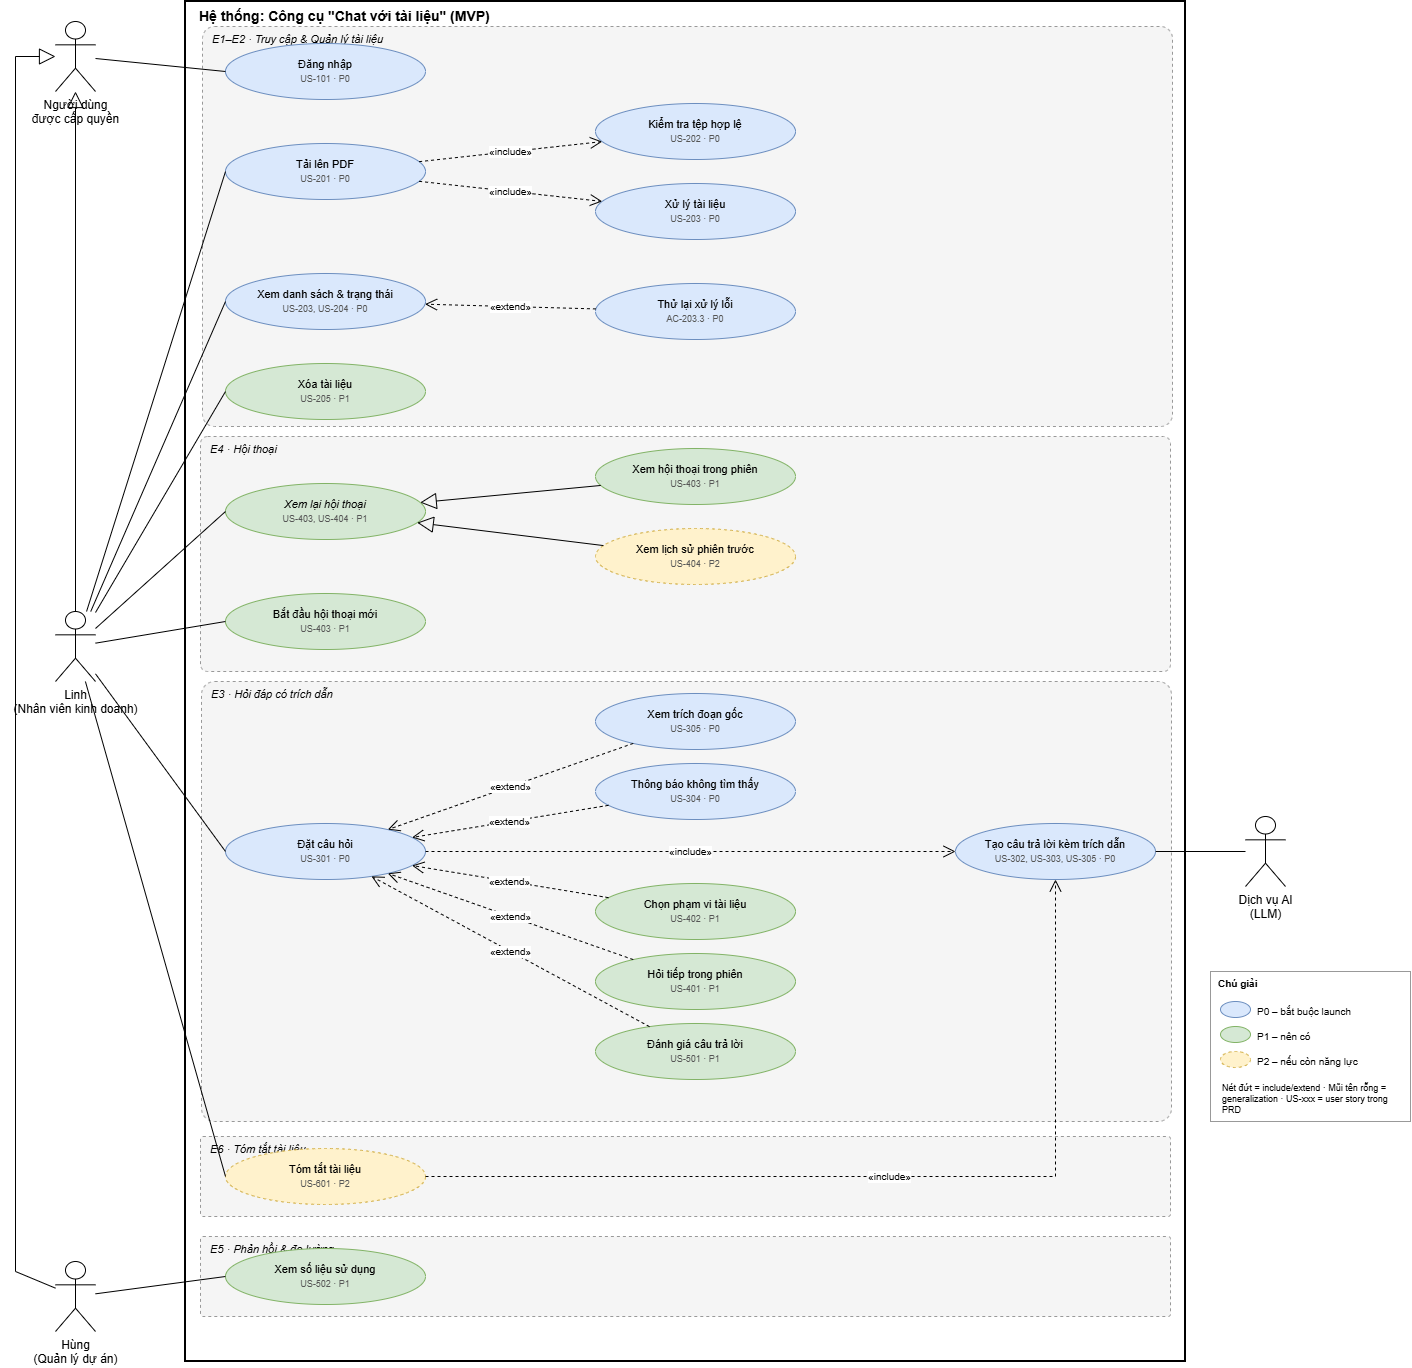

The diagram above was exported from draw.io. Its source (the exported page's mxGraphModel, read from the mxfile embedded in the PNG):
<mxGraphModel dx="1876" dy="1415" grid="1" gridSize="10" guides="1" tooltips="1" connect="1" arrows="1" fold="1" page="1" pageScale="1" pageWidth="1654" pageHeight="1900" math="0" shadow="0">
  <root>
    <mxCell id="0" />
    <mxCell id="1" parent="0" />
    <mxCell id="sys" parent="1" style="rounded=0;whiteSpace=wrap;html=1;fillColor=none;strokeWidth=2;verticalAlign=top;align=left;spacingLeft=12;fontStyle=1;fontSize=14;" value="Hệ thống: Công cụ &quot;Chat với tài liệu&quot; (MVP)" vertex="1">
      <mxGeometry height="1360" width="1000" x="190" y="30" as="geometry" />
    </mxCell>
    <mxCell id="g1" parent="1" style="rounded=1;whiteSpace=wrap;html=1;fillColor=#f5f5f5;strokeColor=#999999;dashed=1;verticalAlign=top;align=left;spacingLeft=8;fontSize=11;fontStyle=2;arcSize=3;" value="E1–E2 · Truy cập &amp; Quản lý tài liệu" vertex="1">
      <mxGeometry height="400" width="970" x="207" y="55" as="geometry" />
    </mxCell>
    <mxCell id="g2" parent="1" style="rounded=1;whiteSpace=wrap;html=1;fillColor=#f5f5f5;strokeColor=#999999;dashed=1;verticalAlign=top;align=left;spacingLeft=8;fontSize=11;fontStyle=2;arcSize=3;" value="E4 · Hội thoại" vertex="1">
      <mxGeometry height="235" width="970" x="205" y="465" as="geometry" />
    </mxCell>
    <mxCell id="g3" parent="1" style="rounded=1;whiteSpace=wrap;html=1;fillColor=#f5f5f5;strokeColor=#999999;dashed=1;verticalAlign=top;align=left;spacingLeft=8;fontSize=11;fontStyle=2;arcSize=3;" value="E3 · Hỏi đáp có trích dẫn" vertex="1">
      <mxGeometry height="440" width="970" x="206" y="710" as="geometry" />
    </mxCell>
    <mxCell id="g4" parent="1" style="rounded=1;whiteSpace=wrap;html=1;fillColor=#f5f5f5;strokeColor=#999999;dashed=1;verticalAlign=top;align=left;spacingLeft=8;fontSize=11;fontStyle=2;arcSize=3;" value="E6 · Tóm tắt tài liệu" vertex="1">
      <mxGeometry height="80" width="970" x="205" y="1165" as="geometry" />
    </mxCell>
    <mxCell id="g5" parent="1" style="rounded=1;whiteSpace=wrap;html=1;fillColor=#f5f5f5;strokeColor=#999999;dashed=1;verticalAlign=top;align=left;spacingLeft=8;fontSize=11;fontStyle=2;arcSize=3;" value="E5 · Phản hồi &amp; đo lường" vertex="1">
      <mxGeometry height="80" width="970" x="205" y="1265" as="geometry" />
    </mxCell>
    <mxCell id="uc01" parent="1" style="ellipse;whiteSpace=wrap;html=1;fillColor=#dae8fc;strokeColor=#6c8ebf;fontSize=11;" value="Đăng nhập&lt;br&gt;&lt;font style=&quot;font-size:9px&quot; color=&quot;#555555&quot;&gt;US-101 · P0&lt;/font&gt;" vertex="1">
      <mxGeometry height="56" width="200" x="230" y="72" as="geometry" />
    </mxCell>
    <mxCell id="uc02" parent="1" style="ellipse;whiteSpace=wrap;html=1;fillColor=#dae8fc;strokeColor=#6c8ebf;fontSize=11;" value="Tải lên PDF&lt;br&gt;&lt;font style=&quot;font-size:9px&quot; color=&quot;#555555&quot;&gt;US-201 · P0&lt;/font&gt;" vertex="1">
      <mxGeometry height="56" width="200" x="230" y="172" as="geometry" />
    </mxCell>
    <mxCell id="uc03" parent="1" style="ellipse;whiteSpace=wrap;html=1;fillColor=#dae8fc;strokeColor=#6c8ebf;fontSize=11;" value="Kiểm tra tệp hợp lệ&lt;br&gt;&lt;font style=&quot;font-size:9px&quot; color=&quot;#555555&quot;&gt;US-202 · P0&lt;/font&gt;" vertex="1">
      <mxGeometry height="56" width="200" x="600" y="132" as="geometry" />
    </mxCell>
    <mxCell id="uc04" parent="1" style="ellipse;whiteSpace=wrap;html=1;fillColor=#dae8fc;strokeColor=#6c8ebf;fontSize=11;" value="Xử lý tài liệu&lt;br&gt;&lt;font style=&quot;font-size:9px&quot; color=&quot;#555555&quot;&gt;US-203 · P0&lt;/font&gt;" vertex="1">
      <mxGeometry height="56" width="200" x="600" y="212" as="geometry" />
    </mxCell>
    <mxCell id="uc05" parent="1" style="ellipse;whiteSpace=wrap;html=1;fillColor=#dae8fc;strokeColor=#6c8ebf;fontSize=11;" value="Xem danh sách &amp; trạng thái&lt;br&gt;&lt;font style=&quot;font-size:9px&quot; color=&quot;#555555&quot;&gt;US-203, US-204 · P0&lt;/font&gt;" vertex="1">
      <mxGeometry height="56" width="200" x="230" y="302" as="geometry" />
    </mxCell>
    <mxCell id="uc06" parent="1" style="ellipse;whiteSpace=wrap;html=1;fillColor=#dae8fc;strokeColor=#6c8ebf;fontSize=11;" value="Thử lại xử lý lỗi&lt;br&gt;&lt;font style=&quot;font-size:9px&quot; color=&quot;#555555&quot;&gt;AC-203.3 · P0&lt;/font&gt;" vertex="1">
      <mxGeometry height="56" width="200" x="600" y="312" as="geometry" />
    </mxCell>
    <mxCell id="uc07" parent="1" style="ellipse;whiteSpace=wrap;html=1;fillColor=#d5e8d4;strokeColor=#82b366;fontSize=11;" value="Xóa tài liệu&lt;br&gt;&lt;font style=&quot;font-size:9px&quot; color=&quot;#555555&quot;&gt;US-205 · P1&lt;/font&gt;" vertex="1">
      <mxGeometry height="56" width="200" x="230" y="392" as="geometry" />
    </mxCell>
    <mxCell id="uc15" parent="1" style="ellipse;whiteSpace=wrap;html=1;fillColor=#d5e8d4;strokeColor=#82b366;fontSize=11;" value="&lt;i&gt;Xem lại hội thoại&lt;/i&gt;&lt;br&gt;&lt;font style=&quot;font-size:9px&quot; color=&quot;#555555&quot;&gt;US-403, US-404 · P1&lt;/font&gt;" vertex="1">
      <mxGeometry height="56" width="200" x="230" y="512" as="geometry" />
    </mxCell>
    <mxCell id="uc15a" parent="1" style="ellipse;whiteSpace=wrap;html=1;fillColor=#d5e8d4;strokeColor=#82b366;fontSize=11;" value="Xem hội thoại trong phiên&lt;br&gt;&lt;font style=&quot;font-size:9px&quot; color=&quot;#555555&quot;&gt;US-403 · P1&lt;/font&gt;" vertex="1">
      <mxGeometry height="56" width="200" x="600" y="477" as="geometry" />
    </mxCell>
    <mxCell id="uc15b" parent="1" style="ellipse;whiteSpace=wrap;html=1;fillColor=#fff2cc;strokeColor=#d6b656;dashed=1;fontSize=11;" value="Xem lịch sử phiên trước&lt;br&gt;&lt;font style=&quot;font-size:9px&quot; color=&quot;#555555&quot;&gt;US-404 · P2&lt;/font&gt;" vertex="1">
      <mxGeometry height="56" width="200" x="600" y="557" as="geometry" />
    </mxCell>
    <mxCell id="uc17" parent="1" style="ellipse;whiteSpace=wrap;html=1;fillColor=#d5e8d4;strokeColor=#82b366;fontSize=11;" value="Bắt đầu hội thoại mới&lt;br&gt;&lt;font style=&quot;font-size:9px&quot; color=&quot;#555555&quot;&gt;US-403 · P1&lt;/font&gt;" vertex="1">
      <mxGeometry height="56" width="200" x="230" y="622" as="geometry" />
    </mxCell>
    <mxCell id="uc08" parent="1" style="ellipse;whiteSpace=wrap;html=1;fillColor=#dae8fc;strokeColor=#6c8ebf;fontSize=11;" value="Đặt câu hỏi&lt;br&gt;&lt;font style=&quot;font-size:9px&quot; color=&quot;#555555&quot;&gt;US-301 · P0&lt;/font&gt;" vertex="1">
      <mxGeometry height="56" width="200" x="230" y="852" as="geometry" />
    </mxCell>
    <mxCell id="uc10" parent="1" style="ellipse;whiteSpace=wrap;html=1;fillColor=#dae8fc;strokeColor=#6c8ebf;fontSize=11;" value="Xem trích đoạn gốc&lt;br&gt;&lt;font style=&quot;font-size:9px&quot; color=&quot;#555555&quot;&gt;US-305 · P0&lt;/font&gt;" vertex="1">
      <mxGeometry height="56" width="200" x="600" y="722" as="geometry" />
    </mxCell>
    <mxCell id="uc11" parent="1" style="ellipse;whiteSpace=wrap;html=1;fillColor=#dae8fc;strokeColor=#6c8ebf;fontSize=11;" value="Thông báo không tìm thấy&lt;br&gt;&lt;font style=&quot;font-size:9px&quot; color=&quot;#555555&quot;&gt;US-304 · P0&lt;/font&gt;" vertex="1">
      <mxGeometry height="56" width="200" x="600" y="792" as="geometry" />
    </mxCell>
    <mxCell id="uc12" parent="1" style="ellipse;whiteSpace=wrap;html=1;fillColor=#d5e8d4;strokeColor=#82b366;fontSize=11;" value="Chọn phạm vi tài liệu&lt;br&gt;&lt;font style=&quot;font-size:9px&quot; color=&quot;#555555&quot;&gt;US-402 · P1&lt;/font&gt;" vertex="1">
      <mxGeometry height="56" width="200" x="600" y="912" as="geometry" />
    </mxCell>
    <mxCell id="uc13" parent="1" style="ellipse;whiteSpace=wrap;html=1;fillColor=#d5e8d4;strokeColor=#82b366;fontSize=11;" value="Hỏi tiếp trong phiên&lt;br&gt;&lt;font style=&quot;font-size:9px&quot; color=&quot;#555555&quot;&gt;US-401 · P1&lt;/font&gt;" vertex="1">
      <mxGeometry height="56" width="200" x="600" y="982" as="geometry" />
    </mxCell>
    <mxCell id="uc14" parent="1" style="ellipse;whiteSpace=wrap;html=1;fillColor=#d5e8d4;strokeColor=#82b366;fontSize=11;" value="Đánh giá câu trả lời&lt;br&gt;&lt;font style=&quot;font-size:9px&quot; color=&quot;#555555&quot;&gt;US-501 · P1&lt;/font&gt;" vertex="1">
      <mxGeometry height="56" width="200" x="600" y="1052" as="geometry" />
    </mxCell>
    <mxCell id="uc09" parent="1" style="ellipse;whiteSpace=wrap;html=1;fillColor=#dae8fc;strokeColor=#6c8ebf;fontSize=11;" value="Tạo câu trả lời kèm trích dẫn&lt;br&gt;&lt;font style=&quot;font-size:9px&quot; color=&quot;#555555&quot;&gt;US-302, US-303, US-305 · P0&lt;/font&gt;" vertex="1">
      <mxGeometry height="56" width="200" x="960" y="852" as="geometry" />
    </mxCell>
    <mxCell id="uc19" parent="1" style="ellipse;whiteSpace=wrap;html=1;fillColor=#fff2cc;strokeColor=#d6b656;dashed=1;fontSize=11;" value="Tóm tắt tài liệu&lt;br&gt;&lt;font style=&quot;font-size:9px&quot; color=&quot;#555555&quot;&gt;US-601 · P2&lt;/font&gt;" vertex="1">
      <mxGeometry height="56" width="200" x="230" y="1177" as="geometry" />
    </mxCell>
    <mxCell id="uc18" parent="1" style="ellipse;whiteSpace=wrap;html=1;fillColor=#d5e8d4;strokeColor=#82b366;fontSize=11;" value="Xem số liệu sử dụng&lt;br&gt;&lt;font style=&quot;font-size:9px&quot; color=&quot;#555555&quot;&gt;US-502 · P1&lt;/font&gt;" vertex="1">
      <mxGeometry height="56" width="200" x="230" y="1277" as="geometry" />
    </mxCell>
    <mxCell id="aU" parent="1" style="shape=umlActor;verticalLabelPosition=bottom;verticalAlign=top;html=1;outlineConnect=0;" value="Người dùng&lt;br&gt;được cấp quyền" vertex="1">
      <mxGeometry height="70" width="40" x="60" y="50" as="geometry" />
    </mxCell>
    <mxCell id="aL" parent="1" style="shape=umlActor;verticalLabelPosition=bottom;verticalAlign=top;html=1;outlineConnect=0;" value="Linh&lt;br&gt;(Nhân viên kinh doanh)" vertex="1">
      <mxGeometry height="70" width="40" x="60" y="640" as="geometry" />
    </mxCell>
    <mxCell id="aH" parent="1" style="shape=umlActor;verticalLabelPosition=bottom;verticalAlign=top;html=1;outlineConnect=0;" value="Hùng&lt;br&gt;(Quản lý dự án)" vertex="1">
      <mxGeometry height="70" width="40" x="60" y="1290" as="geometry" />
    </mxCell>
    <mxCell id="aAI" parent="1" style="shape=umlActor;verticalLabelPosition=bottom;verticalAlign=top;html=1;outlineConnect=0;" value="Dịch vụ AI&lt;br&gt;(LLM)" vertex="1">
      <mxGeometry height="70" width="40" x="1250" y="845" as="geometry" />
    </mxCell>
    <mxCell id="e1" edge="1" parent="1" source="aU" style="endArrow=none;html=1;rounded=0;entryX=0;entryY=0.5;entryDx=0;entryDy=0;" target="uc01" value="">
      <mxGeometry relative="1" as="geometry" />
    </mxCell>
    <mxCell id="e2" edge="1" parent="1" source="aL" style="endArrow=none;html=1;rounded=0;entryX=0;entryY=0.5;entryDx=0;entryDy=0;" target="uc02" value="">
      <mxGeometry relative="1" as="geometry" />
    </mxCell>
    <mxCell id="e3" edge="1" parent="1" source="aL" style="endArrow=none;html=1;rounded=0;entryX=0;entryY=0.5;entryDx=0;entryDy=0;" target="uc05" value="">
      <mxGeometry relative="1" as="geometry" />
    </mxCell>
    <mxCell id="e4" edge="1" parent="1" source="aL" style="endArrow=none;html=1;rounded=0;entryX=0;entryY=0.5;entryDx=0;entryDy=0;" target="uc07" value="">
      <mxGeometry relative="1" as="geometry" />
    </mxCell>
    <mxCell id="e5" edge="1" parent="1" source="aL" style="endArrow=none;html=1;rounded=0;entryX=0;entryY=0.5;entryDx=0;entryDy=0;" target="uc15" value="">
      <mxGeometry relative="1" as="geometry" />
    </mxCell>
    <mxCell id="e6" edge="1" parent="1" source="aL" style="endArrow=none;html=1;rounded=0;entryX=0;entryY=0.5;entryDx=0;entryDy=0;" target="uc17" value="">
      <mxGeometry relative="1" as="geometry" />
    </mxCell>
    <mxCell id="e7" edge="1" parent="1" source="aL" style="endArrow=none;html=1;rounded=0;entryX=0;entryY=0.5;entryDx=0;entryDy=0;" target="uc08" value="">
      <mxGeometry relative="1" as="geometry" />
    </mxCell>
    <mxCell id="e8" edge="1" parent="1" source="aL" style="endArrow=none;html=1;rounded=0;entryX=0;entryY=0.5;entryDx=0;entryDy=0;" target="uc19" value="">
      <mxGeometry relative="1" as="geometry" />
    </mxCell>
    <mxCell id="e9" edge="1" parent="1" source="aH" style="endArrow=none;html=1;rounded=0;entryX=0;entryY=0.5;entryDx=0;entryDy=0;" target="uc18" value="">
      <mxGeometry relative="1" as="geometry" />
    </mxCell>
    <mxCell id="e10" edge="1" parent="1" source="aAI" style="endArrow=none;html=1;rounded=0;entryX=1;entryY=0.5;entryDx=0;entryDy=0;" target="uc09" value="">
      <mxGeometry relative="1" as="geometry" />
    </mxCell>
    <mxCell id="e11" edge="1" parent="1" source="aL" style="endArrow=block;endSize=14;endFill=0;html=1;rounded=0;" target="aU" value="">
      <mxGeometry relative="1" as="geometry" />
    </mxCell>
    <mxCell id="e12" edge="1" parent="1" source="aH" style="endArrow=block;endSize=14;endFill=0;html=1;rounded=0;" target="aU" value="">
      <mxGeometry relative="1" as="geometry">
        <Array as="points">
          <mxPoint x="20" y="1300" />
          <mxPoint x="20" y="85" />
        </Array>
      </mxGeometry>
    </mxCell>
    <mxCell id="e13" edge="1" parent="1" source="uc02" style="endArrow=open;endSize=10;dashed=1;html=1;rounded=0;fontSize=10;labelBackgroundColor=#ffffff;" target="uc03" value="«include»">
      <mxGeometry relative="1" as="geometry" />
    </mxCell>
    <mxCell id="e14" edge="1" parent="1" source="uc02" style="endArrow=open;endSize=10;dashed=1;html=1;rounded=0;fontSize=10;labelBackgroundColor=#ffffff;" target="uc04" value="«include»">
      <mxGeometry relative="1" as="geometry" />
    </mxCell>
    <mxCell id="e15" edge="1" parent="1" source="uc08" style="endArrow=open;endSize=10;dashed=1;html=1;rounded=0;fontSize=10;labelBackgroundColor=#ffffff;" target="uc09" value="«include»">
      <mxGeometry relative="1" as="geometry" />
    </mxCell>
    <mxCell id="e16" edge="1" parent="1" source="uc19" style="endArrow=open;endSize=10;dashed=1;html=1;rounded=0;fontSize=10;labelBackgroundColor=#ffffff;" target="uc09" value="«include»">
      <mxGeometry relative="1" as="geometry">
        <Array as="points">
          <mxPoint x="1060" y="1205" />
        </Array>
      </mxGeometry>
    </mxCell>
    <mxCell id="e17" edge="1" parent="1" source="uc06" style="endArrow=open;endSize=10;dashed=1;html=1;rounded=0;fontSize=10;labelBackgroundColor=#ffffff;" target="uc05" value="«extend»">
      <mxGeometry relative="1" as="geometry" />
    </mxCell>
    <mxCell id="e18" edge="1" parent="1" source="uc10" style="endArrow=open;endSize=10;dashed=1;html=1;rounded=0;fontSize=10;labelBackgroundColor=#ffffff;" target="uc08" value="«extend»">
      <mxGeometry relative="1" as="geometry" />
    </mxCell>
    <mxCell id="e19" edge="1" parent="1" source="uc11" style="endArrow=open;endSize=10;dashed=1;html=1;rounded=0;fontSize=10;labelBackgroundColor=#ffffff;" target="uc08" value="«extend»">
      <mxGeometry relative="1" as="geometry" />
    </mxCell>
    <mxCell id="e20" edge="1" parent="1" source="uc12" style="endArrow=open;endSize=10;dashed=1;html=1;rounded=0;fontSize=10;labelBackgroundColor=#ffffff;" target="uc08" value="«extend»">
      <mxGeometry relative="1" as="geometry" />
    </mxCell>
    <mxCell id="e21" edge="1" parent="1" source="uc13" style="endArrow=open;endSize=10;dashed=1;html=1;rounded=0;fontSize=10;labelBackgroundColor=#ffffff;" target="uc08" value="«extend»">
      <mxGeometry relative="1" as="geometry" />
    </mxCell>
    <mxCell id="e22" edge="1" parent="1" source="uc14" style="endArrow=open;endSize=10;dashed=1;html=1;rounded=0;fontSize=10;labelBackgroundColor=#ffffff;" target="uc08" value="«extend»">
      <mxGeometry relative="1" as="geometry" />
    </mxCell>
    <mxCell id="e23" edge="1" parent="1" source="uc15a" style="endArrow=block;endSize=14;endFill=0;html=1;rounded=0;" target="uc15" value="">
      <mxGeometry relative="1" as="geometry" />
    </mxCell>
    <mxCell id="e24" edge="1" parent="1" source="uc15b" style="endArrow=block;endSize=14;endFill=0;html=1;rounded=0;" target="uc15" value="">
      <mxGeometry relative="1" as="geometry" />
    </mxCell>
    <mxCell id="lg" parent="1" style="rounded=0;whiteSpace=wrap;html=1;fillColor=#ffffff;strokeColor=#999999;verticalAlign=top;align=left;spacingLeft=6;fontSize=10;" value="&lt;b&gt;Chú giải&lt;/b&gt;" vertex="1">
      <mxGeometry height="150" width="200" x="1215" y="1000" as="geometry" />
    </mxCell>
    <mxCell id="lg0" parent="1" style="ellipse;whiteSpace=wrap;html=1;fillColor=#dae8fc;strokeColor=#6c8ebf;fontSize=11;" value="" vertex="1">
      <mxGeometry height="16" width="30" x="1225" y="1030" as="geometry" />
    </mxCell>
    <mxCell id="lg0t" parent="1" style="text;html=1;fontSize=10;align=left;" value="P0 – bắt buộc launch" vertex="1">
      <mxGeometry height="20" width="150" x="1260" y="1028" as="geometry" />
    </mxCell>
    <mxCell id="lg1" parent="1" style="ellipse;whiteSpace=wrap;html=1;fillColor=#d5e8d4;strokeColor=#82b366;fontSize=11;" value="" vertex="1">
      <mxGeometry height="16" width="30" x="1225" y="1055" as="geometry" />
    </mxCell>
    <mxCell id="lg1t" parent="1" style="text;html=1;fontSize=10;align=left;" value="P1 – nên có" vertex="1">
      <mxGeometry height="20" width="150" x="1260" y="1053" as="geometry" />
    </mxCell>
    <mxCell id="lg2" parent="1" style="ellipse;whiteSpace=wrap;html=1;fillColor=#fff2cc;strokeColor=#d6b656;dashed=1;fontSize=11;" value="" vertex="1">
      <mxGeometry height="16" width="30" x="1225" y="1080" as="geometry" />
    </mxCell>
    <mxCell id="lg2t" parent="1" style="text;html=1;fontSize=10;align=left;" value="P2 – nếu còn năng lực" vertex="1">
      <mxGeometry height="20" width="150" x="1260" y="1078" as="geometry" />
    </mxCell>
    <mxCell id="lgn" parent="1" style="text;html=1;fontSize=9;align=left;whiteSpace=wrap;" value="Nét đứt = include/extend · Mũi tên rỗng = generalization · US-xxx = user story trong PRD" vertex="1">
      <mxGeometry height="40" width="185" x="1225" y="1105" as="geometry" />
    </mxCell>
  </root>
</mxGraphModel>